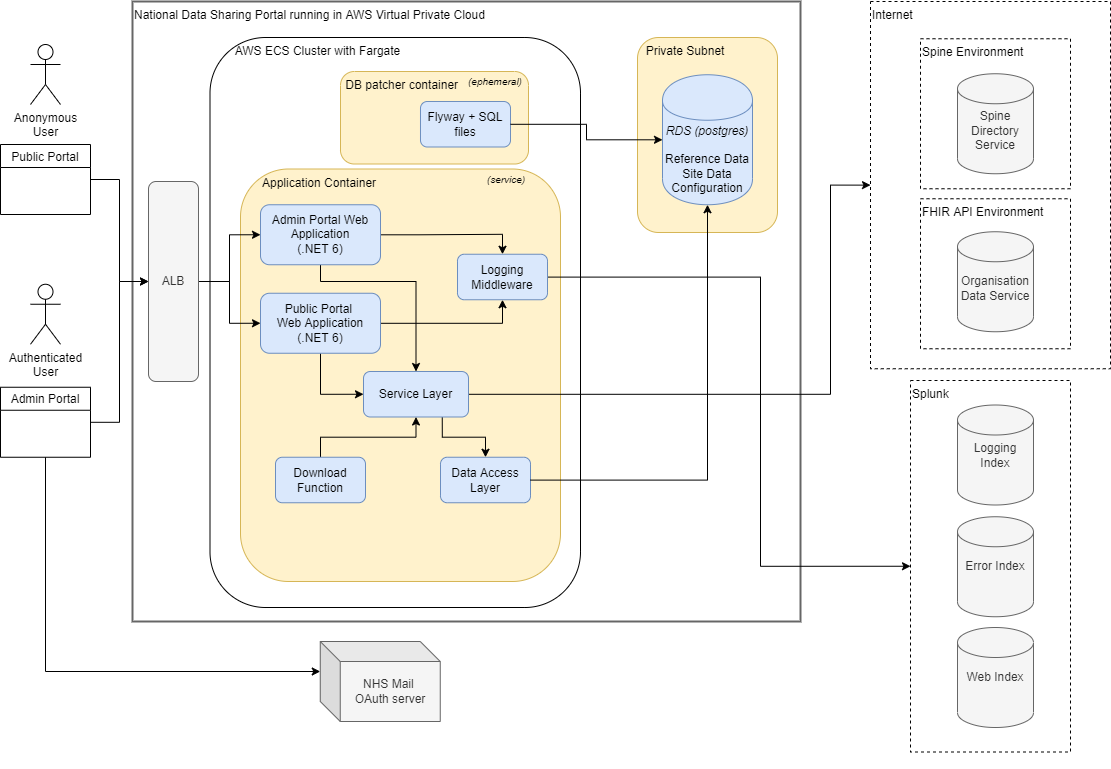

The diagram above was exported from draw.io. Its source (the exported page's mxGraphModel, read from the mxfile embedded in the PNG):
<mxGraphModel dx="1342" dy="865" grid="1" gridSize="10" guides="1" tooltips="1" connect="1" arrows="1" fold="1" page="1" pageScale="1" pageWidth="827" pageHeight="1169" math="0" shadow="0">
  <root>
    <mxCell id="0" />
    <mxCell id="1" parent="0" />
    <mxCell id="rf9PtbNOxaPsoOLTZ1Kl-1" value="National Data Sharing Portal running in AWS Virtual Private Cloud" style="rounded=0;whiteSpace=wrap;html=1;verticalAlign=top;align=left;strokeWidth=2;strokeColor=#666666;" parent="1" vertex="1">
      <mxGeometry x="182" y="20" width="668" height="620" as="geometry" />
    </mxCell>
    <mxCell id="NKFAe5NOavrjgE_ocFnD-1" value="&amp;nbsp; &amp;nbsp; &amp;nbsp; &amp;nbsp;AWS ECS Cluster with Fargate" style="rounded=1;whiteSpace=wrap;html=1;fillColor=none;verticalAlign=top;align=left;" parent="1" vertex="1">
      <mxGeometry x="259.5" y="56" width="370.5" height="570" as="geometry" />
    </mxCell>
    <mxCell id="rf9PtbNOxaPsoOLTZ1Kl-11" value="&amp;nbsp; &amp;nbsp; &amp;nbsp; Application Container" style="rounded=1;whiteSpace=wrap;html=1;align=left;verticalAlign=top;fillColor=#fff2cc;strokeColor=#d6b656;" parent="1" vertex="1">
      <mxGeometry x="290" y="187.5" width="320" height="412.5" as="geometry" />
    </mxCell>
    <mxCell id="TTc88S_yzUYZPu8xJqC4-83" style="edgeStyle=orthogonalEdgeStyle;rounded=0;orthogonalLoop=1;jettySize=auto;html=1;entryX=0.5;entryY=1;entryDx=0;entryDy=0;" parent="1" source="rf9PtbNOxaPsoOLTZ1Kl-2" target="TTc88S_yzUYZPu8xJqC4-36" edge="1">
      <mxGeometry relative="1" as="geometry" />
    </mxCell>
    <mxCell id="TTc88S_yzUYZPu8xJqC4-88" style="edgeStyle=orthogonalEdgeStyle;rounded=0;orthogonalLoop=1;jettySize=auto;html=1;entryX=0;entryY=0.5;entryDx=0;entryDy=0;" parent="1" source="rf9PtbNOxaPsoOLTZ1Kl-2" target="TTc88S_yzUYZPu8xJqC4-16" edge="1">
      <mxGeometry relative="1" as="geometry" />
    </mxCell>
    <mxCell id="rf9PtbNOxaPsoOLTZ1Kl-8" value="Data Access Layer" style="rounded=1;whiteSpace=wrap;html=1;align=center;fillColor=#dae8fc;strokeColor=#6c8ebf;" parent="1" vertex="1">
      <mxGeometry x="490" y="475.75" width="90" height="45.5" as="geometry" />
    </mxCell>
    <mxCell id="rf9PtbNOxaPsoOLTZ1Kl-59" value="Anonymous&lt;br&gt;User" style="shape=umlActor;verticalLabelPosition=bottom;verticalAlign=top;html=1;outlineConnect=0;fillColor=none;align=center;" parent="1" vertex="1">
      <mxGeometry x="80" y="63" width="30" height="60" as="geometry" />
    </mxCell>
    <mxCell id="rf9PtbNOxaPsoOLTZ1Kl-66" value="NHS Mail &lt;br&gt;OAuth server" style="shape=cube;whiteSpace=wrap;html=1;boundedLbl=1;backgroundOutline=1;darkOpacity=0.05;darkOpacity2=0.1;strokeColor=#666666;fillColor=#f5f5f5;align=center;fontColor=#333333;" parent="1" vertex="1">
      <mxGeometry x="369.75" y="660" width="120" height="80" as="geometry" />
    </mxCell>
    <mxCell id="TTc88S_yzUYZPu8xJqC4-10" style="edgeStyle=orthogonalEdgeStyle;rounded=0;orthogonalLoop=1;jettySize=auto;html=1;" parent="1" source="rf9PtbNOxaPsoOLTZ1Kl-78" target="bBDh-ykp_0sNebazIjZK-1" edge="1">
      <mxGeometry relative="1" as="geometry" />
    </mxCell>
    <mxCell id="rf9PtbNOxaPsoOLTZ1Kl-78" value="Public Portal" style="swimlane;strokeColor=#000000;fillColor=none;align=center;fontStyle=0" parent="1" vertex="1">
      <mxGeometry x="50" y="163" width="90" height="70" as="geometry">
        <mxRectangle x="58" y="198.75" width="100" height="23" as="alternateBounds" />
      </mxGeometry>
    </mxCell>
    <mxCell id="TTc88S_yzUYZPu8xJqC4-65" style="edgeStyle=orthogonalEdgeStyle;rounded=0;orthogonalLoop=1;jettySize=auto;html=1;entryX=0;entryY=0.5;entryDx=0;entryDy=0;" parent="1" source="bBDh-ykp_0sNebazIjZK-1" target="rf9PtbNOxaPsoOLTZ1Kl-2" edge="1">
      <mxGeometry relative="1" as="geometry" />
    </mxCell>
    <mxCell id="TTc88S_yzUYZPu8xJqC4-79" style="edgeStyle=orthogonalEdgeStyle;rounded=0;orthogonalLoop=1;jettySize=auto;html=1;entryX=0;entryY=0.5;entryDx=0;entryDy=0;" parent="1" source="bBDh-ykp_0sNebazIjZK-1" target="TTc88S_yzUYZPu8xJqC4-19" edge="1">
      <mxGeometry relative="1" as="geometry" />
    </mxCell>
    <mxCell id="bBDh-ykp_0sNebazIjZK-1" value="ALB" style="rounded=1;whiteSpace=wrap;html=1;fillColor=#f5f5f5;strokeColor=#666666;fontColor=#333333;" parent="1" vertex="1">
      <mxGeometry x="198" y="200" width="50" height="200" as="geometry" />
    </mxCell>
    <mxCell id="vXYbaty4qrbq-XfrzboC-4" value="&amp;nbsp;DB patcher container" style="rounded=1;whiteSpace=wrap;html=1;align=left;verticalAlign=top;strokeColor=#d6b656;glass=0;shadow=0;sketch=0;fillColor=#FFF2CC;" parent="1" vertex="1">
      <mxGeometry x="390" y="90" width="188" height="92.5" as="geometry" />
    </mxCell>
    <mxCell id="TTc88S_yzUYZPu8xJqC4-24" style="edgeStyle=orthogonalEdgeStyle;rounded=0;orthogonalLoop=1;jettySize=auto;html=1;entryX=0.5;entryY=0;entryDx=0;entryDy=0;startArrow=none;" parent="1" source="9mRGO7tfRwyje8IBCzgU-7" target="vXYbaty4qrbq-XfrzboC-3" edge="1">
      <mxGeometry relative="1" as="geometry" />
    </mxCell>
    <mxCell id="vXYbaty4qrbq-XfrzboC-5" value="Flyway + SQL files" style="rounded=1;whiteSpace=wrap;html=1;align=center;fillColor=#dae8fc;strokeColor=#6c8ebf;" parent="1" vertex="1">
      <mxGeometry x="470" y="120" width="90" height="45.5" as="geometry" />
    </mxCell>
    <mxCell id="vXYbaty4qrbq-XfrzboC-15" value="&lt;i style=&quot;font-size: 10px;&quot;&gt;(service)&lt;/i&gt;" style="text;html=1;strokeColor=none;fillColor=none;align=center;verticalAlign=middle;whiteSpace=wrap;rounded=0;shadow=0;glass=0;fontSize=10;" parent="1" vertex="1">
      <mxGeometry x="536" y="188" width="40" height="20" as="geometry" />
    </mxCell>
    <mxCell id="vXYbaty4qrbq-XfrzboC-16" value="&lt;i style=&quot;font-size: 10px;&quot;&gt;(ephemeral)&lt;/i&gt;" style="text;html=1;strokeColor=none;fillColor=none;align=center;verticalAlign=middle;whiteSpace=wrap;rounded=0;shadow=0;glass=0;fontSize=10;" parent="1" vertex="1">
      <mxGeometry x="510" y="90" width="70" height="20" as="geometry" />
    </mxCell>
    <mxCell id="TTc88S_yzUYZPu8xJqC4-2" value="Authenticated&lt;br&gt;User" style="shape=umlActor;verticalLabelPosition=bottom;verticalAlign=top;html=1;outlineConnect=0;fillColor=none;align=center;" parent="1" vertex="1">
      <mxGeometry x="80" y="302.75" width="30" height="60" as="geometry" />
    </mxCell>
    <mxCell id="TTc88S_yzUYZPu8xJqC4-8" style="edgeStyle=orthogonalEdgeStyle;rounded=0;orthogonalLoop=1;jettySize=auto;html=1;entryX=0;entryY=0;entryDx=0;entryDy=30;exitX=0.5;exitY=1;exitDx=0;exitDy=0;entryPerimeter=0;" parent="1" source="TTc88S_yzUYZPu8xJqC4-3" target="rf9PtbNOxaPsoOLTZ1Kl-66" edge="1">
      <mxGeometry relative="1" as="geometry">
        <mxPoint x="242" y="600" as="targetPoint" />
      </mxGeometry>
    </mxCell>
    <mxCell id="TTc88S_yzUYZPu8xJqC4-14" style="edgeStyle=orthogonalEdgeStyle;rounded=0;orthogonalLoop=1;jettySize=auto;html=1;entryX=0;entryY=0.5;entryDx=0;entryDy=0;" parent="1" source="TTc88S_yzUYZPu8xJqC4-3" target="bBDh-ykp_0sNebazIjZK-1" edge="1">
      <mxGeometry relative="1" as="geometry" />
    </mxCell>
    <mxCell id="TTc88S_yzUYZPu8xJqC4-3" value="Admin Portal" style="swimlane;strokeColor=#000000;fillColor=none;align=center;fontStyle=0" parent="1" vertex="1">
      <mxGeometry x="50" y="405.75" width="90" height="70" as="geometry" />
    </mxCell>
    <mxCell id="TTc88S_yzUYZPu8xJqC4-62" style="edgeStyle=orthogonalEdgeStyle;rounded=0;orthogonalLoop=1;jettySize=auto;html=1;entryX=0.5;entryY=0;entryDx=0;entryDy=0;exitX=0.75;exitY=1;exitDx=0;exitDy=0;" parent="1" source="TTc88S_yzUYZPu8xJqC4-16" target="rf9PtbNOxaPsoOLTZ1Kl-8" edge="1">
      <mxGeometry relative="1" as="geometry" />
    </mxCell>
    <mxCell id="9mRGO7tfRwyje8IBCzgU-12" style="edgeStyle=orthogonalEdgeStyle;rounded=0;orthogonalLoop=1;jettySize=auto;html=1;entryX=0;entryY=0.5;entryDx=0;entryDy=0;" parent="1" source="TTc88S_yzUYZPu8xJqC4-16" target="rf9PtbNOxaPsoOLTZ1Kl-55" edge="1">
      <mxGeometry relative="1" as="geometry">
        <Array as="points">
          <mxPoint x="880" y="413" />
          <mxPoint x="880" y="204" />
        </Array>
      </mxGeometry>
    </mxCell>
    <mxCell id="TTc88S_yzUYZPu8xJqC4-16" value="Service Layer" style="rounded=1;whiteSpace=wrap;html=1;align=center;fillColor=#dae8fc;strokeColor=#6c8ebf;" parent="1" vertex="1">
      <mxGeometry x="413" y="390" width="105" height="45.5" as="geometry" />
    </mxCell>
    <mxCell id="TTc88S_yzUYZPu8xJqC4-82" style="edgeStyle=orthogonalEdgeStyle;rounded=0;orthogonalLoop=1;jettySize=auto;html=1;entryX=0.5;entryY=0;entryDx=0;entryDy=0;" parent="1" source="TTc88S_yzUYZPu8xJqC4-19" target="TTc88S_yzUYZPu8xJqC4-36" edge="1">
      <mxGeometry relative="1" as="geometry" />
    </mxCell>
    <mxCell id="TTc88S_yzUYZPu8xJqC4-91" style="edgeStyle=orthogonalEdgeStyle;rounded=0;orthogonalLoop=1;jettySize=auto;html=1;entryX=0.5;entryY=0;entryDx=0;entryDy=0;" parent="1" source="TTc88S_yzUYZPu8xJqC4-19" target="TTc88S_yzUYZPu8xJqC4-16" edge="1">
      <mxGeometry relative="1" as="geometry">
        <Array as="points">
          <mxPoint x="370" y="300" />
          <mxPoint x="465" y="300" />
        </Array>
      </mxGeometry>
    </mxCell>
    <mxCell id="TTc88S_yzUYZPu8xJqC4-19" value="Admin Portal Web Application&lt;br&gt;(.NET 6)" style="rounded=1;whiteSpace=wrap;html=1;align=center;fillColor=#dae8fc;strokeColor=#6c8ebf;" parent="1" vertex="1">
      <mxGeometry x="310" y="223.25" width="120" height="60" as="geometry" />
    </mxCell>
    <mxCell id="TTc88S_yzUYZPu8xJqC4-61" style="edgeStyle=orthogonalEdgeStyle;rounded=0;orthogonalLoop=1;jettySize=auto;html=1;entryX=0.5;entryY=1;entryDx=0;entryDy=0;" parent="1" source="TTc88S_yzUYZPu8xJqC4-26" target="TTc88S_yzUYZPu8xJqC4-16" edge="1">
      <mxGeometry relative="1" as="geometry" />
    </mxCell>
    <mxCell id="TTc88S_yzUYZPu8xJqC4-26" value="Download Function" style="rounded=1;whiteSpace=wrap;html=1;align=center;fillColor=#dae8fc;strokeColor=#6c8ebf;" parent="1" vertex="1">
      <mxGeometry x="325" y="475.75" width="90" height="45.5" as="geometry" />
    </mxCell>
    <mxCell id="9mRGO7tfRwyje8IBCzgU-14" style="edgeStyle=orthogonalEdgeStyle;rounded=0;orthogonalLoop=1;jettySize=auto;html=1;entryX=0;entryY=0.5;entryDx=0;entryDy=0;" parent="1" source="TTc88S_yzUYZPu8xJqC4-36" target="TTc88S_yzUYZPu8xJqC4-32" edge="1">
      <mxGeometry relative="1" as="geometry">
        <Array as="points">
          <mxPoint x="810" y="296" />
          <mxPoint x="810" y="585" />
        </Array>
      </mxGeometry>
    </mxCell>
    <mxCell id="TTc88S_yzUYZPu8xJqC4-36" value="Logging Middleware" style="rounded=1;whiteSpace=wrap;html=1;align=center;fillColor=#dae8fc;strokeColor=#6c8ebf;" parent="1" vertex="1">
      <mxGeometry x="507" y="272.75" width="90" height="45.5" as="geometry" />
    </mxCell>
    <mxCell id="rf9PtbNOxaPsoOLTZ1Kl-2" value="Public Portal &lt;br&gt;Web Application&lt;br&gt;(.NET 6)" style="rounded=1;whiteSpace=wrap;html=1;align=center;fillColor=#dae8fc;strokeColor=#6c8ebf;" parent="1" vertex="1">
      <mxGeometry x="310" y="311.75" width="120" height="60" as="geometry" />
    </mxCell>
    <mxCell id="9mRGO7tfRwyje8IBCzgU-7" value="&amp;nbsp; Private Subnet" style="rounded=1;whiteSpace=wrap;html=1;align=left;verticalAlign=top;fillColor=#fff2cc;strokeColor=#d6b656;" parent="1" vertex="1">
      <mxGeometry x="687" y="56" width="140" height="195" as="geometry" />
    </mxCell>
    <mxCell id="vXYbaty4qrbq-XfrzboC-3" value="&lt;i&gt;RDS (postgres)&lt;/i&gt;&lt;br&gt;&lt;br&gt;&lt;span&gt;Reference Data&lt;/span&gt;&lt;br&gt;&lt;span&gt;Site Data&lt;/span&gt;&lt;br&gt;&lt;span&gt;Configuration&lt;br&gt;&lt;/span&gt;" style="shape=cylinder;whiteSpace=wrap;html=1;boundedLbl=1;backgroundOutline=1;strokeColor=#6c8ebf;strokeWidth=1;fillColor=#dae8fc;" parent="1" vertex="1">
      <mxGeometry x="712" y="93.25" width="90" height="130" as="geometry" />
    </mxCell>
    <mxCell id="9mRGO7tfRwyje8IBCzgU-9" style="edgeStyle=orthogonalEdgeStyle;rounded=0;orthogonalLoop=1;jettySize=auto;html=1;" parent="1" source="vXYbaty4qrbq-XfrzboC-5" target="vXYbaty4qrbq-XfrzboC-3" edge="1">
      <mxGeometry relative="1" as="geometry" />
    </mxCell>
    <mxCell id="TTc88S_yzUYZPu8xJqC4-25" style="edgeStyle=orthogonalEdgeStyle;rounded=0;orthogonalLoop=1;jettySize=auto;html=1;entryX=0.5;entryY=1;entryDx=0;entryDy=0;" parent="1" source="rf9PtbNOxaPsoOLTZ1Kl-8" target="vXYbaty4qrbq-XfrzboC-3" edge="1">
      <mxGeometry relative="1" as="geometry" />
    </mxCell>
    <mxCell id="9mRGO7tfRwyje8IBCzgU-11" value="" style="group" parent="1" vertex="1" connectable="0">
      <mxGeometry x="920" y="20" width="240" height="767.25" as="geometry" />
    </mxCell>
    <mxCell id="rf9PtbNOxaPsoOLTZ1Kl-55" value="Internet" style="rounded=0;whiteSpace=wrap;html=1;verticalAlign=top;align=left;dashed=1;fillColor=none;" parent="9mRGO7tfRwyje8IBCzgU-11" vertex="1">
      <mxGeometry width="240" height="367.25" as="geometry" />
    </mxCell>
    <mxCell id="TTc88S_yzUYZPu8xJqC4-76" value="FHIR API Environment" style="rounded=0;whiteSpace=wrap;html=1;verticalAlign=top;align=left;dashed=1;fillColor=none;" parent="9mRGO7tfRwyje8IBCzgU-11" vertex="1">
      <mxGeometry x="50" y="197.25" width="150" height="150" as="geometry" />
    </mxCell>
    <mxCell id="rf9PtbNOxaPsoOLTZ1Kl-31" value="Spine Environment" style="rounded=0;whiteSpace=wrap;html=1;verticalAlign=top;align=left;dashed=1;fillColor=none;" parent="9mRGO7tfRwyje8IBCzgU-11" vertex="1">
      <mxGeometry x="50" y="37.25" width="150" height="150" as="geometry" />
    </mxCell>
    <mxCell id="rf9PtbNOxaPsoOLTZ1Kl-33" value="" style="group" parent="9mRGO7tfRwyje8IBCzgU-11" vertex="1" connectable="0">
      <mxGeometry x="87" y="72.25" width="76" height="100" as="geometry" />
    </mxCell>
    <mxCell id="rf9PtbNOxaPsoOLTZ1Kl-34" value="&lt;br&gt;Spine Directory Service" style="shape=cylinder2;whiteSpace=wrap;html=1;boundedLbl=1;backgroundOutline=1;size=15;align=center;fillColor=#f5f5f5;strokeColor=#666666;fontColor=#333333;" parent="rf9PtbNOxaPsoOLTZ1Kl-33" vertex="1">
      <mxGeometry width="76" height="100" as="geometry" />
    </mxCell>
    <mxCell id="TTc88S_yzUYZPu8xJqC4-74" value="" style="group" parent="9mRGO7tfRwyje8IBCzgU-11" vertex="1" connectable="0">
      <mxGeometry x="87" y="230.25" width="76" height="100" as="geometry" />
    </mxCell>
    <mxCell id="TTc88S_yzUYZPu8xJqC4-75" value="&lt;br&gt;Organisation&lt;br&gt;Data Service" style="shape=cylinder2;whiteSpace=wrap;html=1;boundedLbl=1;backgroundOutline=1;size=15;align=center;fillColor=#f5f5f5;strokeColor=#666666;fontColor=#333333;" parent="TTc88S_yzUYZPu8xJqC4-74" vertex="1">
      <mxGeometry width="76" height="100" as="geometry" />
    </mxCell>
    <mxCell id="9mRGO7tfRwyje8IBCzgU-13" value="" style="group" parent="9mRGO7tfRwyje8IBCzgU-11" vertex="1" connectable="0">
      <mxGeometry x="40" y="379" width="160" height="371.5" as="geometry" />
    </mxCell>
    <mxCell id="TTc88S_yzUYZPu8xJqC4-32" value="Splunk" style="rounded=0;whiteSpace=wrap;html=1;verticalAlign=top;align=left;dashed=1;fillColor=none;" parent="9mRGO7tfRwyje8IBCzgU-13" vertex="1">
      <mxGeometry width="160" height="371.5" as="geometry" />
    </mxCell>
    <mxCell id="TTc88S_yzUYZPu8xJqC4-34" value="" style="group" parent="9mRGO7tfRwyje8IBCzgU-13" vertex="1" connectable="0">
      <mxGeometry x="47" y="24.5" width="76" height="100" as="geometry" />
    </mxCell>
    <mxCell id="TTc88S_yzUYZPu8xJqC4-35" value="Logging&lt;br&gt;Index" style="shape=cylinder2;whiteSpace=wrap;html=1;boundedLbl=1;backgroundOutline=1;size=15;align=center;fillColor=#f5f5f5;strokeColor=#666666;fontColor=#333333;" parent="TTc88S_yzUYZPu8xJqC4-34" vertex="1">
      <mxGeometry width="76" height="100" as="geometry" />
    </mxCell>
    <mxCell id="9mRGO7tfRwyje8IBCzgU-1" value="" style="group" parent="9mRGO7tfRwyje8IBCzgU-13" vertex="1" connectable="0">
      <mxGeometry x="47" y="136.25" width="76" height="100" as="geometry" />
    </mxCell>
    <mxCell id="9mRGO7tfRwyje8IBCzgU-2" value="Error Index" style="shape=cylinder2;whiteSpace=wrap;html=1;boundedLbl=1;backgroundOutline=1;size=15;align=center;fillColor=#f5f5f5;strokeColor=#666666;fontColor=#333333;" parent="9mRGO7tfRwyje8IBCzgU-1" vertex="1">
      <mxGeometry width="76" height="100" as="geometry" />
    </mxCell>
    <mxCell id="9mRGO7tfRwyje8IBCzgU-3" value="" style="group" parent="9mRGO7tfRwyje8IBCzgU-13" vertex="1" connectable="0">
      <mxGeometry x="47" y="247" width="76" height="100" as="geometry" />
    </mxCell>
    <mxCell id="9mRGO7tfRwyje8IBCzgU-4" value="Web Index" style="shape=cylinder2;whiteSpace=wrap;html=1;boundedLbl=1;backgroundOutline=1;size=15;align=center;fillColor=#f5f5f5;strokeColor=#666666;fontColor=#333333;" parent="9mRGO7tfRwyje8IBCzgU-3" vertex="1">
      <mxGeometry width="76" height="100" as="geometry" />
    </mxCell>
  </root>
</mxGraphModel>